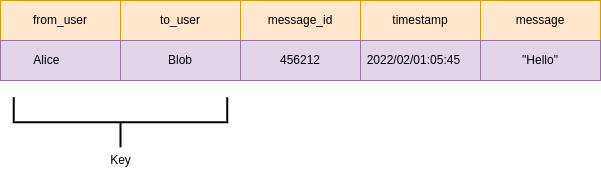

The diagram above was exported from draw.io. Its source (the exported page's mxGraphModel, read from the mxfile embedded in the PNG):
<mxGraphModel dx="1355" dy="878" grid="1" gridSize="10" guides="1" tooltips="1" connect="1" arrows="1" fold="1" page="1" pageScale="1" pageWidth="827" pageHeight="1169" math="0" shadow="0">
  <root>
    <mxCell id="0" />
    <mxCell id="1" parent="0" />
    <mxCell id="KxLYNkG7ACJfJVHbetsC-17" value="from_user" style="rounded=0;whiteSpace=wrap;html=1;fillColor=#ffe6cc;strokeColor=#d79b00;" vertex="1" parent="1">
      <mxGeometry x="160" y="120" width="120" height="40" as="geometry" />
    </mxCell>
    <mxCell id="KxLYNkG7ACJfJVHbetsC-18" value="to_user" style="rounded=0;whiteSpace=wrap;html=1;fillColor=#ffe6cc;strokeColor=#d79b00;" vertex="1" parent="1">
      <mxGeometry x="280" y="120" width="120" height="40" as="geometry" />
    </mxCell>
    <mxCell id="KxLYNkG7ACJfJVHbetsC-19" value="message_id" style="rounded=0;whiteSpace=wrap;html=1;fillColor=#ffe6cc;strokeColor=#d79b00;" vertex="1" parent="1">
      <mxGeometry x="400" y="120" width="120" height="40" as="geometry" />
    </mxCell>
    <mxCell id="KxLYNkG7ACJfJVHbetsC-20" value="timestamp" style="rounded=0;whiteSpace=wrap;html=1;fillColor=#ffe6cc;strokeColor=#d79b00;" vertex="1" parent="1">
      <mxGeometry x="520" y="120" width="120" height="40" as="geometry" />
    </mxCell>
    <mxCell id="KxLYNkG7ACJfJVHbetsC-21" value="message" style="rounded=0;whiteSpace=wrap;html=1;fillColor=#ffe6cc;strokeColor=#d79b00;" vertex="1" parent="1">
      <mxGeometry x="640" y="120" width="120" height="40" as="geometry" />
    </mxCell>
    <mxCell id="KxLYNkG7ACJfJVHbetsC-22" value="Alice&lt;span style=&quot;white-space: pre&quot;&gt;&#09;&lt;/span&gt;" style="rounded=0;whiteSpace=wrap;html=1;fillColor=#e1d5e7;strokeColor=#9673a6;" vertex="1" parent="1">
      <mxGeometry x="160" y="160" width="120" height="40" as="geometry" />
    </mxCell>
    <mxCell id="KxLYNkG7ACJfJVHbetsC-23" value="Blob" style="rounded=0;whiteSpace=wrap;html=1;fillColor=#e1d5e7;strokeColor=#9673a6;" vertex="1" parent="1">
      <mxGeometry x="280" y="160" width="120" height="40" as="geometry" />
    </mxCell>
    <mxCell id="KxLYNkG7ACJfJVHbetsC-24" value="456212" style="rounded=0;whiteSpace=wrap;html=1;fillColor=#e1d5e7;strokeColor=#9673a6;" vertex="1" parent="1">
      <mxGeometry x="400" y="160" width="120" height="40" as="geometry" />
    </mxCell>
    <mxCell id="KxLYNkG7ACJfJVHbetsC-25" value="2022/02/01:05:45&lt;span style=&quot;white-space: pre&quot;&gt;&#09;&lt;/span&gt;" style="rounded=0;whiteSpace=wrap;html=1;fillColor=#e1d5e7;strokeColor=#9673a6;" vertex="1" parent="1">
      <mxGeometry x="520" y="160" width="120" height="40" as="geometry" />
    </mxCell>
    <mxCell id="KxLYNkG7ACJfJVHbetsC-26" value="&quot;Hello&quot;" style="rounded=0;whiteSpace=wrap;html=1;fillColor=#e1d5e7;strokeColor=#9673a6;" vertex="1" parent="1">
      <mxGeometry x="640" y="160" width="120" height="40" as="geometry" />
    </mxCell>
    <mxCell id="KxLYNkG7ACJfJVHbetsC-27" value="" style="strokeWidth=2;html=1;shape=mxgraph.flowchart.annotation_2;align=left;labelPosition=right;pointerEvents=1;rotation=-90;" vertex="1" parent="1">
      <mxGeometry x="255" y="135" width="50" height="213.52" as="geometry" />
    </mxCell>
    <mxCell id="KxLYNkG7ACJfJVHbetsC-30" value="Key" style="text;html=1;align=center;verticalAlign=middle;resizable=0;points=[];autosize=1;strokeColor=none;fillColor=none;" vertex="1" parent="1">
      <mxGeometry x="260" y="270" width="40" height="20" as="geometry" />
    </mxCell>
  </root>
</mxGraphModel>